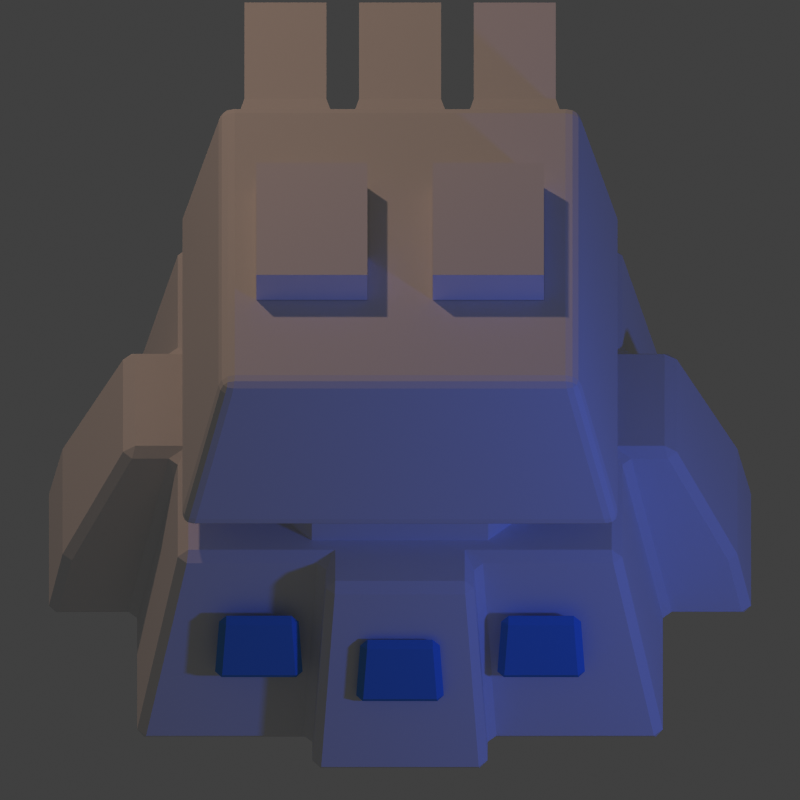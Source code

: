 # Source: tower-triple-canon.blend  (saved by Blender 2.73.0; exported with 4.5.12 LTS)
import bpy
from mathutils import Matrix  # noqa: F401  (used for matrix-valued properties, if any)

bpy.ops.wm.read_factory_settings(use_empty=True)
scene = bpy.context.scene
scene.name = 'Scene'

# ---- collections
col_collection_1 = bpy.data.collections.new('Collection 1'); scene.collection.children.link(col_collection_1)

# ---- materials (node trees are filled in below, after node groups)
mat_material_002 = bpy.data.materials.new('Material.002')
mat_material_002.alpha_threshold = 0.0
mat_material_002.use_transparent_shadow = False
mat_material_002.diffuse_color = (0.1107, 0.3187, 0.8, 1.0)
mat_material_002.roughness = 0.5
mat_default = bpy.data.materials.new('Default')
mat_default.alpha_threshold = 0.0
mat_default.use_transparent_shadow = False
mat_default.roughness = 0.5
mat_default.specular_intensity = 1.0
mat_default.line_color = (0.0, 0.0, 0.0, 1.0)
mat_black = bpy.data.materials.new('Black')
mat_black.alpha_threshold = 0.0
mat_black.use_transparent_shadow = False
mat_black.diffuse_color = (0.01002, 0.01002, 0.01002, 1.0)
mat_black.roughness = 0.5
mat_black.specular_intensity = 0.0
mat_black.line_color = (0.0, 0.0, 0.0, 1.0)

# ---- material node trees

# ---- world
world_world = bpy.data.worlds.new('World'); scene.world = world_world
world_world.color = (0.05088, 0.05088, 0.05088)
world_world.use_sun_shadow = False
world_world.sun_shadow_jitter_overblur = 0.0
world_world.cycles.sampling_method = 'MANUAL'
world_world.cycles.sample_map_resolution = 256

# ---- cameras
cam_camera = bpy.data.cameras.new('Camera')
cam_camera.type = 'ORTHO'
cam_camera.clip_end = 100.0
cam_camera.lens = 70.0
cam_camera.sensor_width = 32.0
cam_camera.sensor_height = 18.0
cam_camera.ortho_scale = 1.814
cam_camera.dof.focus_distance = 0.0
cam_camera.dof.aperture_fstop = 128.0

# ---- lights
light_lamp_001 = bpy.data.lights.new('Lamp.001', 'POINT')
light_lamp_001.color = (0.05581, 0.1399, 1.0)
light_lamp_001.transmission_factor = 0.0
light_lamp_001.cutoff_distance = 30.0
light_lamp_001.energy = 70.0
light_lamp_001.shadow_buffer_clip_start = 1.001
light_lamp_001.shadow_soft_size = 0.1
light_lamp_001.shadow_maximum_resolution = 0.006
light_lamp_001.use_absolute_resolution = True
light_lamp_001.cycles.use_multiple_importance_sampling = False
light_lamp = bpy.data.lights.new('Lamp', 'POINT')
light_lamp.color = (0.8389, 0.5141, 0.3541)
light_lamp.transmission_factor = 0.0
light_lamp.cutoff_distance = 30.0
light_lamp.energy = 150.0
light_lamp.shadow_buffer_clip_start = 1.001
light_lamp.shadow_soft_size = 0.1
light_lamp.shadow_maximum_resolution = 0.006
light_lamp.use_absolute_resolution = True
light_lamp.cycles.use_multiple_importance_sampling = False

# ---- meshes
me_cube_005 = bpy.data.meshes.new('Cube.005')
me_cube_005.from_pydata([(0.08932, -0.6162, -0.08096), (-0.08932, -0.6162, -0.08096), (0.1003, -0.649, -0.2451), (-0.1003, -0.649, -0.2451), (-0.1003, -0.6798, -0.2389), (0.1003, -0.6798, -0.2389), (-0.08932, -0.647, -0.07481), (0.08932, -0.647, -0.07481)], [], [(2, 3, 1, 0), (2, 0, 7, 5), (1, 3, 4, 6), (3, 2, 5, 4), (5, 7, 6, 4), (0, 1, 6, 7)])
me_cube_005.materials.append(mat_material_002)
me_cube_005.use_remesh_preserve_volume = False
me_cube_005.use_remesh_preserve_attributes = False
me_cube_005.use_mirror_vertex_groups = False
me_cube_005.update()
me_cube_004 = bpy.data.meshes.new('Cube.004')
me_cube_004.from_pydata([(0.45, 0.45, 0.0), (0.45, -0.45, 0.0), (-0.45, -0.45, 0.0), (-0.45, 0.45, 0.0), (0.45, 0.45, 0.08446), (0.45, -0.45, 0.08446), (-0.45, -0.45, 0.08446), (-0.45, 0.45, 0.08446)], [], [(4, 0, 3, 7), (0, 4, 5, 1), (1, 5, 6, 2), (2, 6, 7, 3)])
me_cube_004.materials.append(mat_default)
me_cube_004.use_remesh_preserve_volume = False
me_cube_004.use_remesh_preserve_attributes = False
me_cube_004.use_mirror_vertex_groups = False
me_cube_004.update()
me_cube_003 = bpy.data.meshes.new('Cube.003')
me_cube_003.from_pydata([(0.405, 0.45, 0.5), (0.405, -0.45, 0.5), (-0.405, -0.45, 0.5), (-0.405, 0.45, 0.5), (0.5, 0.5, 0.08446), (0.5, -0.5, 0.08446), (-0.5, -0.5, 0.08446), (-0.5, 0.5, 0.08446)], [], [(0, 3, 2, 1), (4, 0, 1, 5), (5, 1, 2, 6), (6, 2, 3, 7), (4, 5, 6, 7), (0, 4, 7, 3)])
me_cube_003.materials.append(mat_default)
me_cube_003.use_remesh_preserve_volume = False
me_cube_003.use_remesh_preserve_attributes = False
me_cube_003.use_mirror_vertex_groups = False
me_cube_003.update()
me_cube_002 = bpy.data.meshes.new('Cube.002')
me_cube_002.from_pydata([(0.126, 0.18, 0.5), (0.126, -0.18, 0.5), (-0.126, -0.18, 0.5), (-0.126, 0.18, 0.5), (0.126, 0.18, 0.58), (0.126, -0.18, 0.58), (-0.126, -0.18, 0.58), (-0.126, 0.18, 0.58)], [], [(0, 1, 2, 3), (4, 7, 6, 5), (3, 2, 6, 7), (2, 1, 5, 6), (0, 3, 7, 4), (1, 0, 4, 5)])
me_cube_002.materials.append(mat_default)
me_cube_002.use_remesh_preserve_volume = False
me_cube_002.use_remesh_preserve_attributes = False
me_cube_002.use_mirror_vertex_groups = False
me_cube_002.update()
me_cube_001 = bpy.data.meshes.new('Cube.001')
me_cube_001.from_pydata([(-0.1362, 0.01483, -0.1162), (0.09619, 0.01483, -0.1162), (-0.1362, 0.03892, 0.1162), (0.09619, 0.03892, 0.1162), (-0.113, -0.07132, 0.09296), (-0.113, -0.07132, -0.09296), (0.07296, -0.07132, 0.09296), (0.07296, -0.07132, -0.09296), (-0.113, -0.3802, -0.09296), (0.07296, -0.3802, -0.09296), (-0.113, -0.3802, 0.09296), (0.07296, -0.3802, 0.09296), (-0.06321, -0.3802, -0.0432), (-0.06321, -0.3802, 0.0432), (0.0232, -0.3802, 0.0432), (0.0232, -0.3802, -0.0432), (-0.1362, 0.02688, -1.46e-09), (0.09619, 0.02688, -1.46e-09), (-0.113, -0.07132, -7.014e-11), (0.07296, -0.07132, -7.013e-11), (-0.113, -0.3802, 4.303e-09), (0.07296, -0.3802, 4.303e-09), (-0.08751, -0.3802, 4.303e-09), (0.04751, -0.3802, 4.303e-09)], [], [(17, 19, 7, 1), (13, 22, 23, 14), (16, 17, 1, 0), (6, 3, 2, 4), (18, 16, 0, 5), (5, 0, 1, 7), (22, 13, 10, 20), (23, 15, 9, 21), (23, 22, 12, 15), (13, 14, 11, 10), (19, 21, 9, 7), (20, 18, 5, 8), (15, 12, 8, 9), (8, 5, 7, 9), (3, 17, 16, 2), (10, 4, 18, 20), (6, 11, 21, 19), (14, 23, 21, 11), (12, 22, 20, 8), (4, 2, 16, 18), (3, 6, 19, 17), (11, 6, 4, 10)])
me_cube_001.polygons.foreach_set('material_index', [0, 1, 0, 0, 0, 0, 0, 0, 1, 0, 0, 0, 0, 0, 0, 0, 0, 0, 0, 0, 0, 0])
me_cube_001.materials.append(mat_default)
me_cube_001.materials.append(mat_black)
me_cube_001.use_remesh_preserve_volume = False
me_cube_001.use_remesh_preserve_attributes = False
me_cube_001.use_mirror_vertex_groups = False
me_cube_001.update()
me_cube = bpy.data.meshes.new('Cube')
me_cube.from_pydata([(0.6, 0.6, -0.5), (0.6, -0.6, -0.5), (-0.6, -0.6, -0.5), (-0.6, 0.6, -0.5), (0.5, 0.5, 0.0), (0.5, -0.5, 0.0), (-0.5, -0.5, 0.0), (-0.5, 0.5, 0.0), (0.6, 0.2, -0.5), (0.6, -0.2, -0.5), (-0.6, -0.2, -0.5), (-0.6, 0.2, -0.5), (0.5, 0.1667, 0.0), (0.5, -0.1667, 0.0), (-0.5, -0.1667, 0.0), (-0.5, 0.1667, 0.0), (0.2, 0.6, -0.5), (-0.2, 0.6, -0.5), (0.2, -0.6, -0.5), (-0.2, -0.6, -0.5), (0.1667, -0.5, 0.0), (-0.1667, -0.5, 0.0), (0.1667, 0.5, 0.0), (-0.1667, 0.5, 0.0), (0.2, 0.2, -0.5), (-0.2, 0.2, -0.5), (0.2, -0.2, -0.5), (-0.2, -0.2, -0.5), (-0.1667, 0.1667, 0.0), (0.1667, 0.1667, 0.0), (-0.1667, -0.1667, 0.0), (0.1667, -0.1667, 0.0), (0.8, 0.2, -0.5), (0.8, -0.2, -0.5), (0.62, 0.1667, 0.0), (0.62, -0.1667, 0.0), (0.2, -0.7, -0.5), (-0.2, -0.7, -0.5), (0.1667, -0.6, 0.0), (-0.1667, -0.6, 0.0), (-0.8, -0.2, -0.5), (-0.8, 0.2, -0.5), (-0.62, -0.1667, 0.0), (-0.62, 0.1667, 0.0), (0.2, 0.7, -0.5), (-0.2, 0.7, -0.5), (0.1667, 0.6, 0.0), (-0.1667, 0.6, 0.0), (0.5652, 0.5652, -0.326), (0.5652, -0.5652, -0.326), (-0.5652, -0.5652, -0.326), (-0.5652, 0.5652, -0.326), (0.5652, 0.1884, -0.326), (0.5652, -0.1884, -0.326), (-0.5652, -0.1884, -0.326), (-0.5652, 0.1884, -0.326), (0.1884, 0.5652, -0.326), (-0.1884, 0.5652, -0.326), (0.1884, -0.5652, -0.326), (-0.1884, -0.5652, -0.326), (0.7652, 0.1884, -0.326), (0.7652, -0.1884, -0.326), (0.1884, -0.6652, -0.326), (-0.1884, -0.6652, -0.326), (-0.7652, -0.1884, -0.326), (-0.7652, 0.1884, -0.326), (0.1884, 0.6652, -0.326), (-0.1884, 0.6652, -0.326)], [], [(27, 19, 2, 10), (57, 17, 3, 51), (53, 13, 5, 49), (59, 21, 6, 50), (55, 15, 7, 51), (30, 14, 6, 21), (17, 25, 11, 3), (25, 27, 10, 11), (48, 4, 12, 52), (53, 9, 33, 61), (50, 6, 14, 54), (55, 11, 41, 65), (23, 7, 15, 28), (28, 15, 14, 30), (9, 1, 18, 26), (26, 18, 19, 27), (48, 0, 16, 56), (57, 23, 47, 67), (49, 5, 20, 58), (59, 19, 37, 63), (13, 31, 20, 5), (31, 30, 21, 20), (0, 8, 24, 16), (16, 24, 25, 17), (8, 9, 26, 24), (24, 26, 27, 25), (4, 22, 29, 12), (22, 23, 28, 29), (12, 29, 31, 13), (29, 28, 30, 31), (60, 34, 35, 61), (52, 12, 34, 60), (12, 13, 35, 34), (9, 8, 32, 33), (62, 38, 39, 63), (58, 20, 38, 62), (20, 21, 39, 38), (19, 18, 36, 37), (64, 42, 43, 65), (54, 14, 42, 64), (14, 15, 43, 42), (11, 10, 40, 41), (66, 44, 45, 67), (56, 16, 44, 66), (23, 22, 46, 47), (16, 17, 45, 44), (22, 56, 66, 46), (46, 66, 67, 47), (10, 54, 64, 40), (40, 64, 65, 41), (18, 58, 62, 36), (36, 62, 63, 37), (8, 52, 60, 32), (32, 60, 61, 33), (21, 59, 63, 39), (1, 49, 58, 18), (17, 57, 67, 45), (4, 48, 56, 22), (15, 55, 65, 43), (2, 50, 54, 10), (13, 53, 61, 35), (0, 48, 52, 8), (11, 55, 51, 3), (19, 59, 50, 2), (9, 53, 49, 1), (23, 57, 51, 7)])
me_cube.materials.append(mat_default)
me_cube.use_remesh_preserve_volume = False
me_cube.use_remesh_preserve_attributes = False
me_cube.use_mirror_vertex_groups = False
me_cube.update()
me_cylinder_001 = bpy.data.meshes.new('Cylinder.001')
me_cylinder_001.from_pydata([(-4.967e-10, 0.06, -0.01803), (-4.967e-10, 0.06, 0.001975), (0.05196, 0.03, -0.01803), (0.05196, 0.03, 0.001975), (0.05196, -0.03, -0.01803), (0.05196, -0.03, 0.001975), (-5.742e-09, -0.06, -0.01803), (-5.742e-09, -0.06, 0.001975), (-0.05196, -0.03, -0.01803), (-0.05196, -0.03, 0.001975), (-0.05196, 0.03, -0.01803), (-0.05196, 0.03, 0.001975), (-1.058e-09, 0.03171, 0.01768), (0.02746, 0.01585, 0.01768), (0.02746, -0.01585, 0.01768), (-3.83e-09, -0.03171, 0.01768), (-0.02746, -0.01585, 0.01768), (-0.02746, 0.01585, 0.01768)], [], [(0, 1, 3, 2), (2, 3, 5, 4), (4, 5, 7, 6), (6, 7, 9, 8), (1, 11, 17, 12), (10, 11, 1, 0), (8, 9, 11, 10), (13, 12, 17, 16, 15, 14), (11, 9, 16, 17), (9, 7, 15, 16), (7, 5, 14, 15), (5, 3, 13, 14), (3, 1, 12, 13)])
me_cylinder_001.polygons.foreach_set('use_smooth', [True] * 13)
me_cylinder_001.materials.append(mat_default)
me_cylinder_001.use_remesh_preserve_volume = False
me_cylinder_001.use_remesh_preserve_attributes = False
me_cylinder_001.use_mirror_vertex_groups = False
me_cylinder_001.update()

# ---- objects
ob_cube_008 = bpy.data.objects.new('Cube.008', me_cube_005)
ob_cube_007 = bpy.data.objects.new('Cube.007', me_cube_005)
ob_cube_005 = bpy.data.objects.new('Cube.005', me_cube_005)
ob_cube_004 = bpy.data.objects.new('Cube.004', me_cube_004)
ob_cube_003 = bpy.data.objects.new('Cube.003', me_cube_003)
ob_cube_006 = bpy.data.objects.new('Cube.006', me_cube_002)
ob_cube_001 = bpy.data.objects.new('Cube.001', me_cube_001)
ob_cube_002 = bpy.data.objects.new('Cube.002', me_cube_002)
ob_lamp_001 = bpy.data.objects.new('Lamp.001', light_lamp_001)
ob_cameratarget = bpy.data.objects.new('CameraTarget', None)
ob_camera = bpy.data.objects.new('Camera', cam_camera)
ob_cube = bpy.data.objects.new('Cube', me_cube)
ob_lamp = bpy.data.objects.new('Lamp', light_lamp)
ob_cylinder = bpy.data.objects.new('Cylinder', me_cylinder_001)

# ---- transforms, parenting, visibility, modifiers, constraints
ob_cube_008.location = (-0.32, 0.06743, -0.04978)
ob_cube_008.lock_rotations_4d = False
ob_cube_008.empty_display_type = 'ARROWS'
ob_cube_008.lineart.crease_threshold = 0.0
_m = ob_cube_008.modifiers.new('Bevel', 'BEVEL')
_m.width = 0.086
_m.width_pct = 0.086
_m.limit_method = 'WEIGHT'
_m.spread = 0.0
_m = ob_cube_008.modifiers.new('Bevel.001', 'BEVEL')
_m.width = 0.02
_m.width_pct = 0.02
_m.spread = 0.0
ob_cube_007.location = (0.32, 0.06743, -0.04978)
ob_cube_007.lock_rotations_4d = False
ob_cube_007.empty_display_type = 'ARROWS'
ob_cube_007.lineart.crease_threshold = 0.0
_m = ob_cube_007.modifiers.new('Bevel', 'BEVEL')
_m.width = 0.086
_m.width_pct = 0.086
_m.limit_method = 'WEIGHT'
_m.spread = 0.0
_m = ob_cube_007.modifiers.new('Bevel.001', 'BEVEL')
_m.width = 0.02
_m.width_pct = 0.02
_m.spread = 0.0
ob_cube_005.location = (-1.105e-17, -0.00937, -0.04978)
ob_cube_005.lock_rotations_4d = False
ob_cube_005.empty_display_type = 'ARROWS'
ob_cube_005.lineart.crease_threshold = 0.0
_m = ob_cube_005.modifiers.new('Bevel', 'BEVEL')
_m.width = 0.086
_m.width_pct = 0.086
_m.limit_method = 'WEIGHT'
_m.spread = 0.0
_m = ob_cube_005.modifiers.new('Bevel.001', 'BEVEL')
_m.width = 0.02
_m.width_pct = 0.02
_m.spread = 0.0
ob_cube_004.location = (0.0, 0.0, 0.0)
ob_cube_004.lock_rotations_4d = False
ob_cube_004.empty_display_type = 'ARROWS'
ob_cube_004.lineart.crease_threshold = 0.0
_m = ob_cube_004.modifiers.new('Bevel', 'BEVEL')
_m.width = 0.25
_m.width_pct = 0.25
_m.use_clamp_overlap = False
_m.spread = 0.0
ob_cube_003.location = (0.0, 0.0, 0.0)
ob_cube_003.rotation_euler = (-3.142, 3.142, -3.274e-06)
ob_cube_003.lock_rotations_4d = False
ob_cube_003.empty_display_type = 'ARROWS'
ob_cube_003.lineart.crease_threshold = 0.0
_m = ob_cube_003.modifiers.new('Bevel', 'BEVEL')
_m.width = 0.03
_m.width_pct = 0.03
_m.segments = 3
_m.limit_method = 'NONE'
_m.spread = 0.0
_m = ob_cube_003.modifiers.new('EdgeSplit', 'EDGE_SPLIT')
ob_cube_006.parent = ob_cube_003
ob_cube_006.location = (0.2, 6.374e-07, 0.001407)
ob_cube_006.lock_rotations_4d = False
ob_cube_006.empty_display_type = 'ARROWS'
ob_cube_006.lineart.crease_threshold = 0.0
_m = ob_cube_006.modifiers.new('Bevel', 'BEVEL')
_m.width = 0.3
_m.width_pct = 0.3
_m.segments = 3
_m.limit_method = 'WEIGHT'
_m.spread = 0.0
ob_cube_001.parent = ob_cube_003
ob_cube_001.location = (-0.24, -0.5013, 0.3)
ob_cube_001.lineart.crease_threshold = 0.0
_m = ob_cube_001.modifiers.new('Bevel', 'BEVEL')
_m.width = 0.6
_m.width_pct = 0.6
_m.segments = 3
_m.limit_method = 'WEIGHT'
_m.spread = 0.0
_m = ob_cube_001.modifiers.new('EdgeSplit', 'EDGE_SPLIT')
_m = ob_cube_001.modifiers.new('Array', 'ARRAY')
_m.count = 3
_m.use_constant_offset = True
_m.constant_offset_displace = (0.26, 0.0, 0.0)
_m.use_relative_offset = False
ob_cube_002.parent = ob_cube_003
ob_cube_002.location = (-0.2, -6.374e-07, 0.001407)
ob_cube_002.lock_rotations_4d = False
ob_cube_002.empty_display_type = 'ARROWS'
ob_cube_002.lineart.crease_threshold = 0.0
_m = ob_cube_002.modifiers.new('Bevel', 'BEVEL')
_m.width = 0.3
_m.width_pct = 0.3
_m.segments = 3
_m.limit_method = 'WEIGHT'
_m.spread = 0.0
ob_lamp_001.location = (2.076, -1.995, 0.9039)
ob_lamp_001.rotation_euler = (0.6503, 0.05522, 1.866)
ob_lamp_001.lock_rotations_4d = False
ob_lamp_001.empty_display_type = 'ARROWS'
ob_lamp_001.color = (0.0, 0.0, 0.0, 0.0)
ob_lamp_001.lineart.crease_threshold = 0.0
ob_cameratarget.location = (0.0, 0.0, 0.0)
ob_cameratarget.empty_image_offset = (0.0, 0.0)
ob_cameratarget.lineart.crease_threshold = 0.0
ob_camera.location = (0.0, -4.0, 4.0)
ob_camera.rotation_euler = (1.109, 0.01082, 0.8149)
ob_camera.lock_rotations_4d = False
ob_camera.empty_display_type = 'ARROWS'
ob_camera.color = (0.0, 0.0, 0.0, 0.0)
ob_camera.display_type = 'WIRE'
ob_camera.lineart.crease_threshold = 0.0
_c = ob_camera.constraints.new('TRACK_TO'); _c.name = 'Track To'
_c.target = ob_cameratarget
ob_cube.location = (0.0, 0.0, 0.0)
ob_cube.lock_rotations_4d = False
ob_cube.empty_display_type = 'ARROWS'
ob_cube.lineart.crease_threshold = 0.0
_m = ob_cube.modifiers.new('Bevel', 'BEVEL')
_m.width = 0.086
_m.width_pct = 0.086
_m.limit_method = 'WEIGHT'
_m.spread = 0.0
_m = ob_cube.modifiers.new('Bevel.001', 'BEVEL')
_m.width = 0.02
_m.width_pct = 0.02
_m.spread = 0.0
ob_lamp.location = (-1.924, 2.005, 3.904)
ob_lamp.rotation_euler = (0.6503, 0.05522, 1.866)
ob_lamp.lock_rotations_4d = False
ob_lamp.empty_display_type = 'ARROWS'
ob_lamp.color = (0.0, 0.0, 0.0, 0.0)
ob_lamp.lineart.crease_threshold = 0.0
ob_cylinder.location = (-0.3, 0.3, 0.3133)
ob_cylinder.lineart.crease_threshold = 0.0
_m = ob_cylinder.modifiers.new('Array', 'ARRAY')
_m.count = 4
_m.use_constant_offset = True
_m.constant_offset_displace = (0.2, 0.0, 0.0)
_m.use_relative_offset = False
_m = ob_cylinder.modifiers.new('Array.001', 'ARRAY')
_m.count = 4
_m.use_constant_offset = True
_m.constant_offset_displace = (0.0, -0.2, 0.0)
_m.use_relative_offset = False

# ---- collection membership
col_collection_1.objects.link(ob_cube_008)
col_collection_1.objects.link(ob_cube_007)
col_collection_1.objects.link(ob_cube_005)
col_collection_1.objects.link(ob_cube_004)
col_collection_1.objects.link(ob_cube_003)
col_collection_1.objects.link(ob_cube_006)
col_collection_1.objects.link(ob_cube_001)
col_collection_1.objects.link(ob_cube_002)
col_collection_1.objects.link(ob_lamp_001)
col_collection_1.objects.link(ob_cameratarget)
col_collection_1.objects.link(ob_camera)
col_collection_1.objects.link(ob_cube)
col_collection_1.objects.link(ob_lamp)
col_collection_1.objects.link(ob_cylinder)

# ---- scene / render settings (as saved in the file)
scene.camera = ob_camera
scene.frame_start = 1; scene.frame_end = 16; scene.frame_set(1)
scene.render.engine = 'BLENDER_EEVEE_NEXT'
scene.render.image_settings.compression = 90
scene.render.resolution_x = 48
scene.render.resolution_y = 48
scene.render.use_freestyle = True
scene.cycles.use_denoising = False
scene.cycles.samples = 10
scene.cycles.sampling_pattern = 'TABULATED_SOBOL'
scene.cycles.light_sampling_threshold = 0.0
scene.cycles.use_adaptive_sampling = False
scene.cycles.use_light_tree = False
scene.cycles.blur_glossy = 0.0
scene.cycles.pixel_filter_type = 'GAUSSIAN'
scene.cycles.sample_clamp_indirect = 0.0
scene.view_settings.view_transform = 'Standard'
bpy.context.view_layer.update()
